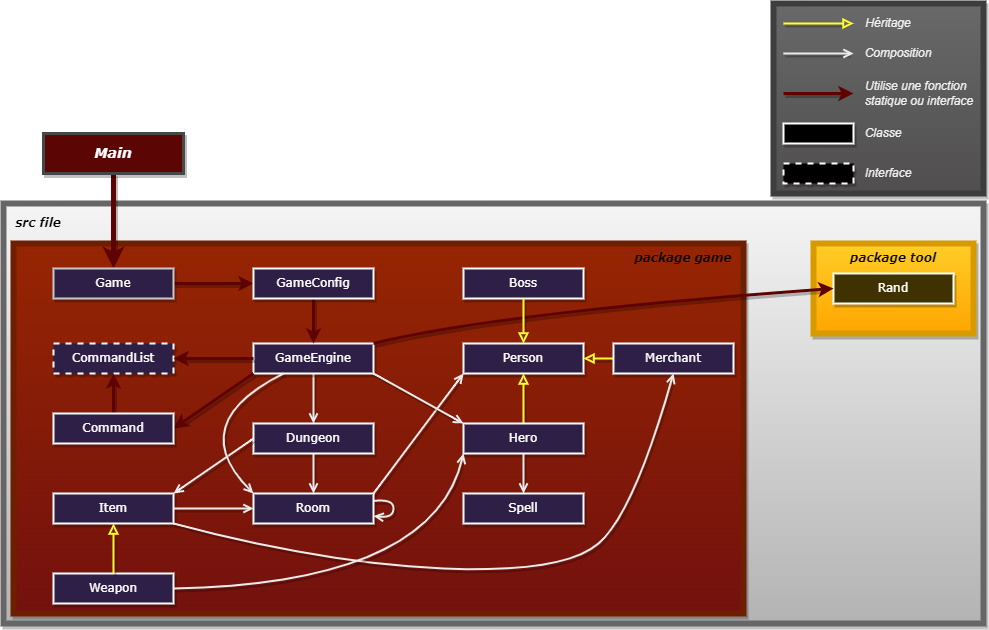

The diagram above was exported from draw.io. Its source (the exported page's mxGraphModel, read from the mxfile embedded in the PNG):
<mxGraphModel dx="1024" dy="757" grid="1" gridSize="10" guides="1" tooltips="1" connect="1" arrows="1" fold="1" page="1" pageScale="1" pageWidth="1169" pageHeight="827" math="0" shadow="0">
  <root>
    <mxCell id="0" />
    <mxCell id="1" parent="0" />
    <mxCell id="152" value="" style="group" vertex="1" connectable="0" parent="1">
      <mxGeometry x="100" y="80" width="980" height="620" as="geometry" />
    </mxCell>
    <mxCell id="125" value="" style="rounded=0;whiteSpace=wrap;html=1;fillColor=#504e4e;strokeWidth=6;strokeColor=#3D3D3D;gradientColor=#696969;gradientDirection=north;shadow=1;container=0;" parent="152" vertex="1">
      <mxGeometry x="770" width="210" height="190" as="geometry" />
    </mxCell>
    <mxCell id="81" value="" style="rounded=0.5;whiteSpace=wrap;html=1;strokeWidth=6;fillColor=#f5f5f5;strokeColor=#666666;gradientColor=#b3b3b3;shadow=1;container=0;" parent="152" vertex="1">
      <mxGeometry y="200" width="980" height="420" as="geometry" />
    </mxCell>
    <mxCell id="78" value="" style="rounded=0;whiteSpace=wrap;html=1;fillColor=#ffcd28;gradientColor=#ffa500;strokeColor=#d79b00;gradientDirection=south;strokeWidth=6;shadow=1;container=0;" parent="152" vertex="1">
      <mxGeometry x="810" y="240" width="160" height="90" as="geometry" />
    </mxCell>
    <mxCell id="64" value="" style="rounded=0;whiteSpace=wrap;html=1;fillColor=#962502;strokeColor=#6D1F00;fontColor=#ffffff;gradientColor=#73110E;gradientDirection=south;strokeWidth=6;shadow=1;container=0;" parent="152" vertex="1">
      <mxGeometry x="10" y="240" width="730" height="370" as="geometry" />
    </mxCell>
    <mxCell id="26" value="Dungeon" style="rounded=0;whiteSpace=wrap;html=1;fillStyle=auto;fillColor=#2E1F46;fontFamily=Verdana;fontColor=#ffffff;strokeColor=#ffffff;strokeWidth=2;shadow=1;container=0;" parent="152" vertex="1">
      <mxGeometry x="250" y="420" width="120" height="30" as="geometry" />
    </mxCell>
    <mxCell id="27" value="Person" style="rounded=0;whiteSpace=wrap;html=1;fillStyle=auto;fillColor=#2E1F46;fontFamily=Verdana;fontColor=#ffffff;strokeColor=#ffffff;strokeWidth=2;shadow=1;container=0;" parent="152" vertex="1">
      <mxGeometry x="460" y="340" width="120" height="30" as="geometry" />
    </mxCell>
    <mxCell id="28" value="Boss" style="rounded=0;whiteSpace=wrap;html=1;fillStyle=auto;fillColor=#2E1F46;fontFamily=Verdana;fontColor=#ffffff;strokeColor=#ffffff;strokeWidth=2;shadow=1;container=0;" parent="152" vertex="1">
      <mxGeometry x="460" y="265" width="120" height="30" as="geometry" />
    </mxCell>
    <mxCell id="31" style="edgeStyle=none;html=1;fontColor=#FFFAFA;strokeColor=#FFFF33;strokeWidth=2;endArrow=block;endFill=0;shadow=1;" parent="152" source="29" target="27" edge="1">
      <mxGeometry relative="1" as="geometry" />
    </mxCell>
    <mxCell id="29" value="Hero" style="rounded=0;whiteSpace=wrap;html=1;fillStyle=auto;fillColor=#2E1F46;fontFamily=Verdana;fontColor=#ffffff;strokeColor=#ffffff;strokeWidth=2;shadow=1;container=0;" parent="152" vertex="1">
      <mxGeometry x="460" y="420" width="120" height="30" as="geometry" />
    </mxCell>
    <mxCell id="53" style="edgeStyle=none;curved=1;html=1;fontColor=#FFFAFA;strokeColor=#EBEBEB;strokeWidth=2;exitX=0.5;exitY=1;exitDx=0;exitDy=0;entryX=0.5;entryY=0;entryDx=0;entryDy=0;endArrow=open;endFill=0;shadow=1;" parent="152" source="29" target="52" edge="1">
      <mxGeometry relative="1" as="geometry">
        <Array as="points" />
      </mxGeometry>
    </mxCell>
    <mxCell id="52" value="Spell" style="rounded=0;whiteSpace=wrap;html=1;fillStyle=auto;fillColor=#2E1F46;fontFamily=Verdana;fontColor=#ffffff;strokeWidth=2;strokeColor=#ffffff;shadow=1;container=0;" parent="152" vertex="1">
      <mxGeometry x="460" y="490" width="120" height="30" as="geometry" />
    </mxCell>
    <mxCell id="55" value="CommandList" style="rounded=0;whiteSpace=wrap;html=1;dashed=1;fillStyle=auto;fillColor=#2E1F46;fontFamily=Verdana;fontColor=#ffffff;strokeColor=#ffffff;strokeWidth=2;shadow=1;container=0;" parent="152" vertex="1">
      <mxGeometry x="50" y="340" width="120" height="30" as="geometry" />
    </mxCell>
    <mxCell id="66" value="&lt;font face=&quot;Verdana&quot;&gt;package game&lt;/font&gt;" style="text;html=1;align=center;verticalAlign=middle;whiteSpace=wrap;rounded=0;fontStyle=3;fontColor=#030303;shadow=1;container=0;" parent="152" vertex="1">
      <mxGeometry x="630" y="245" width="100" height="20" as="geometry" />
    </mxCell>
    <mxCell id="73" value="" style="edgeStyle=none;html=1;fontColor=#ffffff;strokeColor=#EBEBEB;strokeWidth=2;entryX=0.5;entryY=0;entryDx=0;entryDy=0;startArrow=none;endArrow=open;endFill=0;shadow=1;" parent="152" source="25" target="26" edge="1">
      <mxGeometry relative="1" as="geometry">
        <mxPoint x="310" y="360" as="sourcePoint" />
        <mxPoint x="310" y="410" as="targetPoint" />
        <Array as="points" />
      </mxGeometry>
    </mxCell>
    <mxCell id="76" style="edgeStyle=none;html=1;strokeColor=#5e0303;strokeWidth=5;fontColor=#FFFAFA;shadow=1;" parent="152" source="23" target="74" edge="1">
      <mxGeometry relative="1" as="geometry" />
    </mxCell>
    <mxCell id="77" value="Rand" style="rounded=0;whiteSpace=wrap;html=1;fillStyle=auto;fillColor=#403100;fontFamily=Verdana;fontColor=#ffffff;strokeWidth=2;strokeColor=#ffffff;shadow=1;container=0;" parent="152" vertex="1">
      <mxGeometry x="830" y="270" width="120" height="30" as="geometry" />
    </mxCell>
    <mxCell id="79" value="&lt;font face=&quot;Verdana&quot;&gt;package tool&lt;/font&gt;" style="text;html=1;align=center;verticalAlign=middle;whiteSpace=wrap;rounded=0;fontColor=#0A0A0A;fontStyle=3;strokeColor=none;shadow=1;container=0;" parent="152" vertex="1">
      <mxGeometry x="840" y="240" width="100" height="30" as="geometry" />
    </mxCell>
    <mxCell id="82" value="&lt;font face=&quot;Verdana&quot;&gt;src file&lt;/font&gt;" style="text;html=1;align=center;verticalAlign=middle;whiteSpace=wrap;rounded=0;fontColor=#000000;fontStyle=3;strokeColor=none;labelBackgroundColor=none;labelBorderColor=none;shadow=1;container=0;" parent="152" vertex="1">
      <mxGeometry x="10" y="210" width="50" height="20" as="geometry" />
    </mxCell>
    <mxCell id="84" style="edgeStyle=none;html=1;entryX=1;entryY=0.5;entryDx=0;entryDy=0;strokeColor=#FFFF33;fontColor=#FFFAFA;strokeWidth=2;endArrow=block;endFill=0;shadow=1;" parent="152" source="83" target="27" edge="1">
      <mxGeometry relative="1" as="geometry" />
    </mxCell>
    <mxCell id="83" value="Merchant" style="rounded=0;whiteSpace=wrap;html=1;fillStyle=auto;fillColor=#2E1F46;fontFamily=Verdana;fontColor=#ffffff;strokeWidth=2;strokeColor=#ffffff;shadow=1;container=0;" parent="152" vertex="1">
      <mxGeometry x="610" y="340" width="120" height="30" as="geometry" />
    </mxCell>
    <mxCell id="61" value="" style="edgeStyle=none;curved=1;html=1;strokeWidth=3;fontColor=#FFFAFA;strokeColor=#5e0303;exitX=0.5;exitY=0;exitDx=0;exitDy=0;entryX=0.5;entryY=1;entryDx=0;entryDy=0;shadow=1;" parent="152" source="106" target="55" edge="1">
      <mxGeometry relative="1" as="geometry" />
    </mxCell>
    <mxCell id="107" value="Weapon" style="rounded=0;whiteSpace=wrap;html=1;fillStyle=auto;fillColor=#2E1F46;fontFamily=Verdana;fontColor=#ffffff;strokeWidth=2;strokeColor=#ffffff;shadow=1;container=0;" parent="152" vertex="1">
      <mxGeometry x="50" y="570" width="120" height="30" as="geometry" />
    </mxCell>
    <mxCell id="108" value="Item" style="rounded=0;whiteSpace=wrap;html=1;fillStyle=auto;fillColor=#2E1F46;fontFamily=Verdana;fontColor=#ffffff;strokeWidth=2;strokeColor=#ffffff;shadow=1;container=0;" parent="152" vertex="1">
      <mxGeometry x="50" y="490" width="120" height="30" as="geometry" />
    </mxCell>
    <mxCell id="48" style="edgeStyle=none;curved=1;html=1;entryX=1;entryY=0;entryDx=0;entryDy=0;exitX=0;exitY=0.5;exitDx=0;exitDy=0;fontColor=#FFFAFA;strokeColor=#EBEBEB;strokeWidth=2;endArrow=open;endFill=0;shadow=1;" parent="152" source="26" target="108" edge="1">
      <mxGeometry relative="1" as="geometry">
        <Array as="points" />
        <mxPoint x="169.20000000000005" y="490.8100000000002" as="targetPoint" />
      </mxGeometry>
    </mxCell>
    <mxCell id="85" style="edgeStyle=none;html=1;entryX=0.5;entryY=1;entryDx=0;entryDy=0;strokeColor=#EBEBEB;fontColor=#FFFAFA;strokeWidth=2;exitX=1;exitY=1;exitDx=0;exitDy=0;endArrow=open;endFill=0;curved=1;shadow=1;" parent="152" source="108" target="83" edge="1">
      <mxGeometry relative="1" as="geometry">
        <Array as="points">
          <mxPoint x="320" y="560" />
          <mxPoint x="560" y="570" />
          <mxPoint x="630" y="510" />
        </Array>
        <mxPoint x="180" y="518.1999999999998" as="sourcePoint" />
      </mxGeometry>
    </mxCell>
    <mxCell id="37" value="" style="edgeStyle=none;html=1;fontColor=#FFFAFA;strokeColor=#FFFF33;strokeWidth=2;exitX=0.5;exitY=0;exitDx=0;exitDy=0;entryX=0.5;entryY=1;entryDx=0;entryDy=0;endArrow=block;endFill=0;shadow=1;" parent="152" source="107" target="108" edge="1">
      <mxGeometry relative="1" as="geometry">
        <mxPoint x="110.76923076923083" y="520" as="targetPoint" />
      </mxGeometry>
    </mxCell>
    <mxCell id="109" value="Room" style="rounded=0;whiteSpace=wrap;html=1;fillStyle=auto;fillColor=#2E1F46;fontFamily=Verdana;fontColor=#ffffff;strokeColor=#ffffff;strokeWidth=2;shadow=1;container=0;" parent="152" vertex="1">
      <mxGeometry x="250" y="490" width="120" height="30" as="geometry" />
    </mxCell>
    <mxCell id="44" value="" style="edgeStyle=none;html=1;fontColor=#ffffff;strokeColor=#EBEBEB;strokeWidth=2;endArrow=open;endFill=0;entryX=0.5;entryY=0;entryDx=0;entryDy=0;shadow=1;" parent="152" source="26" edge="1" target="109">
      <mxGeometry relative="1" as="geometry">
        <mxPoint x="310" y="490" as="targetPoint" />
      </mxGeometry>
    </mxCell>
    <mxCell id="75" style="edgeStyle=none;html=1;entryX=0;entryY=0.5;entryDx=0;entryDy=0;strokeColor=#5e0303;strokeWidth=3;fontColor=#FFFAFA;exitX=1;exitY=0.5;exitDx=0;exitDy=0;shadow=1;" parent="152" source="74" target="112" edge="1">
      <mxGeometry relative="1" as="geometry">
        <mxPoint x="310" y="265" as="targetPoint" />
      </mxGeometry>
    </mxCell>
    <mxCell id="118" value="" style="edgeStyle=none;html=1;dashed=1;fontColor=#ffffff;strokeColor=#EBEBEB;strokeWidth=2;entryX=0.5;entryY=0;entryDx=0;entryDy=0;endArrow=none;shadow=1;" parent="152" target="25" edge="1">
      <mxGeometry relative="1" as="geometry">
        <mxPoint x="310" y="360" as="sourcePoint" />
        <mxPoint x="310" y="410" as="targetPoint" />
        <Array as="points" />
      </mxGeometry>
    </mxCell>
    <mxCell id="25" value="GameEngine" style="rounded=0;whiteSpace=wrap;html=1;fillStyle=auto;fillColor=#2E1F46;fontFamily=Verdana;fontColor=#ffffff;strokeColor=#ffffff;strokeWidth=2;shadow=1;container=0;" parent="152" vertex="1">
      <mxGeometry x="250" y="340" width="120" height="30" as="geometry" />
    </mxCell>
    <mxCell id="124" style="edgeStyle=none;html=1;fontColor=#FFFAFA;strokeColor=#FFFF33;strokeWidth=2;startArrow=none;endArrow=block;endFill=0;shadow=1;" parent="152" edge="1">
      <mxGeometry relative="1" as="geometry">
        <mxPoint x="780" y="20" as="sourcePoint" />
        <mxPoint x="850" y="20" as="targetPoint" />
        <Array as="points" />
      </mxGeometry>
    </mxCell>
    <mxCell id="127" style="edgeStyle=none;html=1;fontColor=#FFFAFA;strokeColor=#EBEBEB;strokeWidth=2;startArrow=none;endArrow=open;endFill=0;shadow=1;" parent="152" edge="1">
      <mxGeometry relative="1" as="geometry">
        <mxPoint x="780" y="50" as="sourcePoint" />
        <mxPoint x="850" y="50" as="targetPoint" />
        <Array as="points" />
      </mxGeometry>
    </mxCell>
    <mxCell id="128" style="edgeStyle=none;html=1;fontColor=#FFFAFA;strokeColor=#5e0303;strokeWidth=3;startArrow=none;shadow=1;" parent="152" edge="1">
      <mxGeometry relative="1" as="geometry">
        <mxPoint x="780" y="90" as="sourcePoint" />
        <mxPoint x="850" y="90" as="targetPoint" />
        <Array as="points" />
      </mxGeometry>
    </mxCell>
    <mxCell id="129" value="Héritage" style="text;html=1;strokeColor=none;fillColor=none;align=center;verticalAlign=middle;whiteSpace=wrap;rounded=0;fontSize=12;fontStyle=2;fontColor=#F0F0F0;shadow=1;container=0;" parent="152" vertex="1">
      <mxGeometry x="860" y="10" width="50" height="20" as="geometry" />
    </mxCell>
    <mxCell id="130" value="Composition" style="text;html=1;strokeColor=none;fillColor=none;align=center;verticalAlign=middle;whiteSpace=wrap;rounded=0;fontSize=12;fontStyle=2;fontColor=#F0F0F0;shadow=1;container=0;" parent="152" vertex="1">
      <mxGeometry x="860" y="40" width="70" height="20" as="geometry" />
    </mxCell>
    <mxCell id="132" value="Utilise une fonction statique ou interface" style="text;html=1;strokeColor=none;fillColor=none;align=left;verticalAlign=middle;whiteSpace=wrap;rounded=0;fontSize=12;fontStyle=2;fontColor=#F0F0F0;shadow=1;container=0;" parent="152" vertex="1">
      <mxGeometry x="860" y="75" width="120" height="30" as="geometry" />
    </mxCell>
    <mxCell id="133" value="" style="rounded=0;whiteSpace=wrap;html=1;fillStyle=auto;fillColor=#000000;fontFamily=Verdana;fontColor=#ffffff;strokeWidth=2;strokeColor=#ffffff;shadow=1;container=0;" parent="152" vertex="1">
      <mxGeometry x="780" y="120" width="70" height="20" as="geometry" />
    </mxCell>
    <mxCell id="134" value="" style="rounded=0;whiteSpace=wrap;html=1;dashed=1;fillStyle=auto;fillColor=#000000;fontFamily=Verdana;fontColor=#ffffff;strokeColor=#ffffff;strokeWidth=2;shadow=1;container=0;" parent="152" vertex="1">
      <mxGeometry x="780" y="160" width="70" height="20" as="geometry" />
    </mxCell>
    <mxCell id="136" value="Classe" style="text;html=1;strokeColor=none;fillColor=none;align=center;verticalAlign=middle;whiteSpace=wrap;rounded=0;fontSize=12;fontStyle=2;fontColor=#F0F0F0;shadow=1;container=0;" parent="152" vertex="1">
      <mxGeometry x="860" y="120" width="40" height="20" as="geometry" />
    </mxCell>
    <mxCell id="139" value="Interface" style="text;html=1;strokeColor=none;fillColor=none;align=center;verticalAlign=middle;whiteSpace=wrap;rounded=0;fontSize=12;fontStyle=2;fontColor=#F0F0F0;rotation=0;shadow=1;container=0;" parent="152" vertex="1">
      <mxGeometry x="860" y="160" width="50" height="20" as="geometry" />
    </mxCell>
    <mxCell id="57" style="edgeStyle=none;curved=1;html=1;dashed=1;strokeWidth=1;strokeColor=none;dashPattern=1 4;fontColor=#ffffff;shadow=1;" parent="152" source="55" target="25" edge="1">
      <mxGeometry relative="1" as="geometry" />
    </mxCell>
    <mxCell id="80" style="edgeStyle=none;html=1;entryX=0;entryY=0.5;entryDx=0;entryDy=0;strokeColor=#5e0303;curved=1;fontColor=#FFFAFA;strokeWidth=3;exitX=1;exitY=0;exitDx=0;exitDy=0;shadow=1;" parent="152" source="25" target="77" edge="1">
      <mxGeometry relative="1" as="geometry">
        <mxPoint x="370" y="340" as="sourcePoint" />
        <Array as="points">
          <mxPoint x="490" y="310" />
        </Array>
      </mxGeometry>
    </mxCell>
    <mxCell id="59" style="edgeStyle=none;curved=1;html=1;strokeWidth=3;fontColor=#FFFAFA;strokeColor=#5e0303;entryX=1;entryY=0.5;entryDx=0;entryDy=0;shadow=1;" parent="152" source="25" target="55" edge="1">
      <mxGeometry relative="1" as="geometry">
        <mxPoint x="250" y="345" as="targetPoint" />
        <mxPoint x="250" y="345" as="sourcePoint" />
      </mxGeometry>
    </mxCell>
    <mxCell id="70" style="edgeStyle=none;html=1;fontColor=#FFFAFA;strokeColor=#FFFF33;strokeWidth=2;entryX=0.5;entryY=0;entryDx=0;entryDy=0;exitX=0.5;exitY=1;exitDx=0;exitDy=0;endArrow=block;endFill=0;shadow=1;" parent="152" source="28" target="27" edge="1">
      <mxGeometry relative="1" as="geometry">
        <mxPoint x="480" y="295" as="sourcePoint" />
        <mxPoint x="480" y="355" as="targetPoint" />
        <Array as="points" />
      </mxGeometry>
    </mxCell>
    <mxCell id="143" style="edgeStyle=none;html=1;curved=1;fontColor=#FFFAFA;strokeColor=#EBEBEB;strokeWidth=2;entryX=0;entryY=1;entryDx=0;entryDy=0;exitX=1;exitY=0;exitDx=0;exitDy=0;endArrow=open;endFill=0;shadow=1;" parent="152" edge="1" source="109">
      <mxGeometry relative="1" as="geometry">
        <Array as="points" />
        <mxPoint x="370" y="490" as="sourcePoint" />
        <mxPoint x="460" y="370" as="targetPoint" />
      </mxGeometry>
    </mxCell>
    <mxCell id="144" value="" style="edgeStyle=none;html=1;entryX=0;entryY=0;entryDx=0;entryDy=0;curved=1;fontColor=#FFFAFA;strokeColor=#EBEBEB;strokeWidth=2;exitX=1;exitY=1;exitDx=0;exitDy=0;endArrow=open;endFill=0;shadow=1;" parent="152" edge="1">
      <mxGeometry relative="1" as="geometry">
        <Array as="points" />
        <mxPoint x="370" y="370" as="sourcePoint" />
        <mxPoint x="460" y="420" as="targetPoint" />
      </mxGeometry>
    </mxCell>
    <mxCell id="65" style="edgeStyle=none;html=1;entryX=1;entryY=0.5;entryDx=0;entryDy=0;fontFamily=Helvetica;exitX=0;exitY=1;exitDx=0;exitDy=0;curved=1;fontColor=#FFFAFA;strokeColor=#5e0303;strokeWidth=3;shadow=1;" parent="152" source="25" target="106" edge="1">
      <mxGeometry relative="1" as="geometry">
        <Array as="points" />
        <mxPoint x="180" y="415" as="targetPoint" />
      </mxGeometry>
    </mxCell>
    <mxCell id="145" style="edgeStyle=none;html=1;curved=1;fontColor=#FFFAFA;strokeColor=#EBEBEB;strokeWidth=2;entryX=0;entryY=1;entryDx=0;entryDy=0;exitX=1;exitY=0.5;exitDx=0;exitDy=0;endArrow=open;endFill=0;sourcePerimeterSpacing=0;targetPerimeterSpacing=0;endSize=6;shadow=1;" parent="152" target="29" edge="1" source="107">
      <mxGeometry relative="1" as="geometry">
        <Array as="points">
          <mxPoint x="430" y="580" />
        </Array>
        <mxPoint x="471.39999999999986" y="447.5999999999999" as="targetPoint" />
        <mxPoint x="140" y="585" as="sourcePoint" />
      </mxGeometry>
    </mxCell>
    <mxCell id="49" style="edgeStyle=none;curved=1;html=1;entryX=0;entryY=0;entryDx=0;entryDy=0;fontColor=#FFFAFA;strokeColor=#EBEBEB;strokeWidth=2;endArrow=open;endFill=0;shadow=1;" parent="152" source="25" edge="1" target="109">
      <mxGeometry relative="1" as="geometry">
        <Array as="points">
          <mxPoint x="180" y="420" />
        </Array>
        <mxPoint x="250" y="490" as="targetPoint" />
      </mxGeometry>
    </mxCell>
    <mxCell id="147" style="edgeStyle=none;html=1;entryX=0;entryY=0.5;entryDx=0;entryDy=0;fontColor=#FFFAFA;strokeColor=#EBEBEB;strokeWidth=2;exitX=1;exitY=0.5;exitDx=0;exitDy=0;endArrow=open;endFill=0;shadow=1;" parent="152" edge="1" target="109" source="108">
      <mxGeometry relative="1" as="geometry">
        <mxPoint x="140" y="505" as="sourcePoint" />
        <mxPoint x="250" y="505" as="targetPoint" />
        <Array as="points" />
      </mxGeometry>
    </mxCell>
    <mxCell id="117" style="edgeStyle=none;html=1;entryX=0.5;entryY=0;entryDx=0;entryDy=0;strokeColor=#5e0303;fontColor=#FFFAFA;strokeWidth=3;shadow=1;exitX=0.5;exitY=1;exitDx=0;exitDy=0;" parent="152" source="112" target="25" edge="1">
      <mxGeometry relative="1" as="geometry" />
    </mxCell>
    <mxCell id="148" style="edgeStyle=none;html=1;endArrow=open;strokeColor=#EBEBEB;fontColor=#FFFAFA;strokeWidth=2;endFill=0;curved=1;entryX=1;entryY=0.75;entryDx=0;entryDy=0;shadow=1;" edge="1" parent="152" source="109" target="109">
      <mxGeometry relative="1" as="geometry">
        <Array as="points">
          <mxPoint x="390" y="500" />
        </Array>
      </mxGeometry>
    </mxCell>
    <mxCell id="112" value="GameConfig" style="rounded=0;whiteSpace=wrap;html=1;fillStyle=auto;fillColor=#2E1F46;fontFamily=Verdana;fontColor=#ffffff;strokeWidth=2;strokeColor=#ffffff;shadow=1;container=0;" parent="152" vertex="1">
      <mxGeometry x="250" y="265" width="120" height="30" as="geometry" />
    </mxCell>
    <mxCell id="106" value="Command" style="rounded=0;whiteSpace=wrap;html=1;fillStyle=auto;fillColor=#2E1F46;fontFamily=Verdana;fontColor=#ffffff;strokeWidth=2;strokeColor=#ffffff;shadow=1;container=0;" parent="152" vertex="1">
      <mxGeometry x="50" y="410" width="120" height="30" as="geometry" />
    </mxCell>
    <mxCell id="74" value="Game" style="rounded=0;whiteSpace=wrap;html=1;fillStyle=auto;fillColor=#2E1F46;fontFamily=Verdana;fontColor=#ffffff;strokeColor=#C9C9C9;strokeWidth=2;shadow=1;container=0;" parent="152" vertex="1">
      <mxGeometry x="50" y="265" width="120" height="30" as="geometry" />
    </mxCell>
    <mxCell id="23" value="&lt;font style=&quot;font-size: 14px;&quot;&gt;&lt;i&gt;Main&lt;/i&gt;&lt;/font&gt;" style="rounded=0;whiteSpace=wrap;html=1;fontFamily=Verdana;fillColor=#5C0505;fontStyle=1;fontColor=#ffffff;strokeColor=#474747;fillStyle=auto;strokeWidth=3;shadow=1;container=0;" parent="152" vertex="1">
      <mxGeometry x="40" y="130" width="140" height="40" as="geometry" />
    </mxCell>
  </root>
</mxGraphModel>